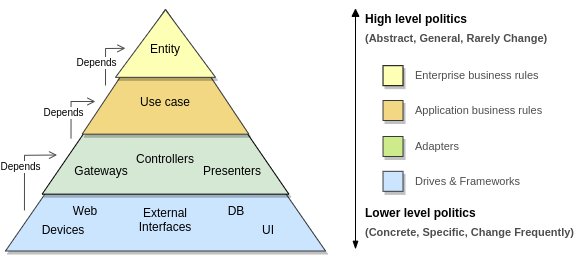

The diagram above was exported from draw.io. Its source (the exported page's mxGraphModel, read from the mxfile embedded in the PNG):
<mxGraphModel dx="2274" dy="683" grid="1" gridSize="10" guides="1" tooltips="1" connect="1" arrows="1" fold="1" page="1" pageScale="1" pageWidth="827" pageHeight="1169" math="0" shadow="0">
  <root>
    <mxCell id="WIyWlLk6GJQsqaUBKTNV-0" />
    <mxCell id="WIyWlLk6GJQsqaUBKTNV-1" parent="WIyWlLk6GJQsqaUBKTNV-0" />
    <mxCell id="UWartbsnmOyDyCdORGE1-28" value="" style="ellipse;whiteSpace=wrap;html=1;aspect=fixed;strokeColor=#6c8ebf;shadow=1;fillColor=#dae8fc;" vertex="1" parent="WIyWlLk6GJQsqaUBKTNV-1">
      <mxGeometry x="236" y="360" width="298" height="298" as="geometry" />
    </mxCell>
    <mxCell id="9Tg2sRls-4RluGiPlR8q-29" value="" style="group" parent="WIyWlLk6GJQsqaUBKTNV-1" vertex="1" connectable="0">
      <mxGeometry x="274.75" y="400" width="220" height="220.0000000000001" as="geometry" />
    </mxCell>
    <mxCell id="_U7rWW6jybsDMGl0pcrX-0" value="" style="ellipse;whiteSpace=wrap;html=1;aspect=fixed;strokeColor=#82b366;fillColor=#d5e8d4;shadow=1;" parent="9Tg2sRls-4RluGiPlR8q-29" vertex="1">
      <mxGeometry y="1.1368683772161603e-13" width="220" height="220" as="geometry" />
    </mxCell>
    <mxCell id="MiU8HtT1tpiTks32SXTl-0" value="" style="ellipse;whiteSpace=wrap;html=1;aspect=fixed;strokeColor=#d6b656;fillColor=#fff2cc;shadow=1;" parent="9Tg2sRls-4RluGiPlR8q-29" vertex="1">
      <mxGeometry x="40" y="40.000000000000114" width="140" height="140" as="geometry" />
    </mxCell>
    <mxCell id="MiU8HtT1tpiTks32SXTl-1" value="&lt;font color=&quot;#403619&quot;&gt;Entity&lt;/font&gt;" style="ellipse;whiteSpace=wrap;html=1;aspect=fixed;strokeColor=#d6b656;fillColor=#fff2cc;shadow=1;" parent="9Tg2sRls-4RluGiPlR8q-29" vertex="1">
      <mxGeometry x="80" y="80.00000000000011" width="60" height="60" as="geometry" />
    </mxCell>
    <mxCell id="qf99Jl2sBswfJUKUz44F-2" value="&lt;font color=&quot;#403619&quot;&gt;Use case&lt;/font&gt;" style="text;html=1;strokeColor=none;fillColor=none;align=center;verticalAlign=middle;whiteSpace=wrap;rounded=0;" parent="9Tg2sRls-4RluGiPlR8q-29" vertex="1">
      <mxGeometry x="83" y="145.0000000000001" width="57" height="20" as="geometry" />
    </mxCell>
    <mxCell id="qf99Jl2sBswfJUKUz44F-3" value="Configuration" style="text;html=1;strokeColor=none;fillColor=none;align=center;verticalAlign=middle;whiteSpace=wrap;rounded=0;rotation=40;fontColor=#3F5731;fontSize=11;" parent="9Tg2sRls-4RluGiPlR8q-29" vertex="1">
      <mxGeometry x="144" y="38.000000000000114" width="57" height="20" as="geometry" />
    </mxCell>
    <mxCell id="qf99Jl2sBswfJUKUz44F-5" value="" style="endArrow=none;html=1;exitX=0;exitY=0.5;exitDx=0;exitDy=0;entryX=0;entryY=0.5;entryDx=0;entryDy=0;strokeColor=#82B366;" parent="9Tg2sRls-4RluGiPlR8q-29" source="_U7rWW6jybsDMGl0pcrX-0" target="MiU8HtT1tpiTks32SXTl-0" edge="1">
      <mxGeometry width="50" height="50" relative="1" as="geometry">
        <mxPoint x="-10" y="155.0000000000001" as="sourcePoint" />
        <mxPoint x="40" y="105.00000000000011" as="targetPoint" />
      </mxGeometry>
    </mxCell>
    <mxCell id="qf99Jl2sBswfJUKUz44F-6" value="" style="endArrow=none;html=1;exitX=0;exitY=0.5;exitDx=0;exitDy=0;entryX=0;entryY=0.5;entryDx=0;entryDy=0;strokeColor=#82B366;" parent="9Tg2sRls-4RluGiPlR8q-29" edge="1">
      <mxGeometry width="50" height="50" relative="1" as="geometry">
        <mxPoint x="180" y="109.7600000000001" as="sourcePoint" />
        <mxPoint x="220" y="109.7600000000001" as="targetPoint" />
      </mxGeometry>
    </mxCell>
    <mxCell id="qf99Jl2sBswfJUKUz44F-7" value="" style="endArrow=none;html=1;entryX=0.5;entryY=1;entryDx=0;entryDy=0;exitX=0.5;exitY=1;exitDx=0;exitDy=0;strokeColor=#82B366;" parent="9Tg2sRls-4RluGiPlR8q-29" source="_U7rWW6jybsDMGl0pcrX-0" target="MiU8HtT1tpiTks32SXTl-0" edge="1">
      <mxGeometry width="50" height="50" relative="1" as="geometry">
        <mxPoint x="67" y="230.0000000000001" as="sourcePoint" />
        <mxPoint x="117" y="180.0000000000001" as="targetPoint" />
      </mxGeometry>
    </mxCell>
    <mxCell id="qf99Jl2sBswfJUKUz44F-8" value="" style="endArrow=none;html=1;entryX=0.5;entryY=1;entryDx=0;entryDy=0;exitX=0.5;exitY=1;exitDx=0;exitDy=0;strokeColor=#82B366;" parent="9Tg2sRls-4RluGiPlR8q-29" edge="1">
      <mxGeometry width="50" height="50" relative="1" as="geometry">
        <mxPoint x="109.75999999999999" y="40" as="sourcePoint" />
        <mxPoint x="109.75999999999999" as="targetPoint" />
      </mxGeometry>
    </mxCell>
    <mxCell id="qf99Jl2sBswfJUKUz44F-9" value="Repositories" style="text;html=1;strokeColor=none;fillColor=none;align=center;verticalAlign=middle;whiteSpace=wrap;rounded=0;rotation=-45;fontColor=#3F5731;fontSize=11;" parent="9Tg2sRls-4RluGiPlR8q-29" vertex="1">
      <mxGeometry x="20" y="37.000000000000114" width="57" height="20" as="geometry" />
    </mxCell>
    <mxCell id="qf99Jl2sBswfJUKUz44F-10" value="Controllers" style="text;html=1;strokeColor=none;fillColor=none;align=center;verticalAlign=middle;whiteSpace=wrap;rounded=0;rotation=45;fontColor=#3F5731;fontSize=11;" parent="9Tg2sRls-4RluGiPlR8q-29" vertex="1">
      <mxGeometry x="18" y="160.0000000000001" width="57" height="20" as="geometry" />
    </mxCell>
    <mxCell id="q3ZKc779-eebRqggXf7E-0" value="Gateways" style="text;html=1;strokeColor=none;fillColor=none;align=center;verticalAlign=middle;whiteSpace=wrap;rounded=0;rotation=-44;fontColor=#3F5731;fontSize=11;" parent="9Tg2sRls-4RluGiPlR8q-29" vertex="1">
      <mxGeometry x="144" y="160.0000000000001" width="57" height="20" as="geometry" />
    </mxCell>
    <mxCell id="RK4MzbLPa0fkfwxckRAX-25" value="" style="group" parent="WIyWlLk6GJQsqaUBKTNV-1" vertex="1" connectable="0">
      <mxGeometry x="-200" y="600" width="341" height="88" as="geometry" />
    </mxCell>
    <mxCell id="RK4MzbLPa0fkfwxckRAX-3" value="&lt;span style=&quot;font-size: 18px&quot;&gt;Workflow&lt;/span&gt;" style="text;strokeColor=none;fillColor=none;html=1;fontSize=24;fontStyle=1;verticalAlign=middle;align=center;" parent="RK4MzbLPa0fkfwxckRAX-25" vertex="1">
      <mxGeometry x="150.5" y="3" width="40" height="40" as="geometry" />
    </mxCell>
    <mxCell id="4CoUrbgJNJKc-2eiNXeb-11" value="Delivery" style="rounded=0;whiteSpace=wrap;html=1;strokeColor=#82b366;fillColor=#d5e8d4;fontSize=11;align=center;" parent="RK4MzbLPa0fkfwxckRAX-25" vertex="1">
      <mxGeometry x="60" y="61" width="60" height="40" as="geometry" />
    </mxCell>
    <mxCell id="4CoUrbgJNJKc-2eiNXeb-12" value="Use case" style="rounded=0;whiteSpace=wrap;html=1;strokeColor=#d6b656;fillColor=#fff2cc;fontSize=11;align=center;" parent="RK4MzbLPa0fkfwxckRAX-25" vertex="1">
      <mxGeometry x="170" y="61" width="60" height="40" as="geometry" />
    </mxCell>
    <mxCell id="4CoUrbgJNJKc-2eiNXeb-16" style="edgeStyle=orthogonalEdgeStyle;rounded=0;orthogonalLoop=1;jettySize=auto;html=1;entryX=0;entryY=0.5;entryDx=0;entryDy=0;startSize=11;endArrow=open;endFill=0;endSize=11;strokeColor=#82b366;strokeWidth=1;fontSize=11;fontColor=#000000;fillColor=#d5e8d4;" parent="RK4MzbLPa0fkfwxckRAX-25" source="4CoUrbgJNJKc-2eiNXeb-11" target="4CoUrbgJNJKc-2eiNXeb-12" edge="1">
      <mxGeometry y="61" as="geometry" />
    </mxCell>
    <mxCell id="_Lwd-vPU6xGsH48t5Dm6-1" value="Use" style="edgeLabel;html=1;align=center;verticalAlign=middle;resizable=0;points=[];fontSize=10;fontColor=#000000;" parent="4CoUrbgJNJKc-2eiNXeb-16" vertex="1" connectable="0">
      <mxGeometry x="0.2803" y="1" relative="1" as="geometry">
        <mxPoint x="-11.72" as="offset" />
      </mxGeometry>
    </mxCell>
    <mxCell id="4CoUrbgJNJKc-2eiNXeb-13" value="Entity" style="rounded=0;whiteSpace=wrap;html=1;strokeColor=#d6b656;fillColor=#fff2cc;fontSize=11;align=center;" parent="RK4MzbLPa0fkfwxckRAX-25" vertex="1">
      <mxGeometry x="281" y="61" width="60" height="40" as="geometry" />
    </mxCell>
    <mxCell id="4CoUrbgJNJKc-2eiNXeb-17" style="edgeStyle=orthogonalEdgeStyle;rounded=0;orthogonalLoop=1;jettySize=auto;html=1;startSize=11;endArrow=open;endFill=0;endSize=11;strokeColor=#d6b656;strokeWidth=1;fontSize=11;fontColor=#000000;fillColor=#fff2cc;" parent="RK4MzbLPa0fkfwxckRAX-25" source="4CoUrbgJNJKc-2eiNXeb-12" target="4CoUrbgJNJKc-2eiNXeb-13" edge="1">
      <mxGeometry y="61" as="geometry" />
    </mxCell>
    <mxCell id="_Lwd-vPU6xGsH48t5Dm6-3" value="Use" style="edgeLabel;html=1;align=center;verticalAlign=middle;resizable=0;points=[];fontSize=10;fontColor=#000000;" parent="4CoUrbgJNJKc-2eiNXeb-17" vertex="1" connectable="0">
      <mxGeometry x="0.2998" relative="1" as="geometry">
        <mxPoint x="-11" y="-1" as="offset" />
      </mxGeometry>
    </mxCell>
    <mxCell id="4CoUrbgJNJKc-2eiNXeb-21" style="edgeStyle=orthogonalEdgeStyle;rounded=0;orthogonalLoop=1;jettySize=auto;html=1;startSize=11;endArrow=open;endFill=0;endSize=11;strokeColor=#82b366;strokeWidth=1;fontSize=11;fontColor=#000000;fillColor=#d5e8d4;" parent="RK4MzbLPa0fkfwxckRAX-25" target="4CoUrbgJNJKc-2eiNXeb-11" edge="1">
      <mxGeometry y="61" as="geometry">
        <mxPoint x="40" y="81" as="sourcePoint" />
      </mxGeometry>
    </mxCell>
    <mxCell id="_Lwd-vPU6xGsH48t5Dm6-10" value="" style="ellipse;whiteSpace=wrap;html=1;aspect=fixed;strokeColor=#666666;fillColor=#f5f5f5;fontSize=10;fontColor=#333333;align=center;" parent="RK4MzbLPa0fkfwxckRAX-25" vertex="1">
      <mxGeometry y="66" width="30" height="30" as="geometry" />
    </mxCell>
    <mxCell id="CutZJS83pBiaedw2176m-0" value="" style="group" parent="WIyWlLk6GJQsqaUBKTNV-1" vertex="1" connectable="0">
      <mxGeometry x="273.5" y="756" width="222.5" height="200" as="geometry" />
    </mxCell>
    <mxCell id="9Tg2sRls-4RluGiPlR8q-31" value="&lt;font style=&quot;font-size: 18px&quot;&gt;Implementation&lt;/font&gt;" style="text;strokeColor=none;fillColor=none;html=1;fontSize=24;fontStyle=1;verticalAlign=middle;align=center;" parent="CutZJS83pBiaedw2176m-0" vertex="1">
      <mxGeometry x="61.25" width="100" height="40" as="geometry" />
    </mxCell>
    <mxCell id="9Tg2sRls-4RluGiPlR8q-32" value="" style="group" parent="CutZJS83pBiaedw2176m-0" vertex="1" connectable="0">
      <mxGeometry y="53" width="222.5" height="147" as="geometry" />
    </mxCell>
    <mxCell id="RSn1VgsHJgHmhhNcvhDq-0" value="User" style="shape=module;align=left;spacingLeft=20;align=center;verticalAlign=middle;fillColor=#fff2cc;fontSize=12;strokeColor=#d6b656;fontColor=#403619;fontStyle=1" parent="9Tg2sRls-4RluGiPlR8q-32" vertex="1">
      <mxGeometry x="4" y="7" width="113" height="51" as="geometry" />
    </mxCell>
    <mxCell id="9Tg2sRls-4RluGiPlR8q-30" value="" style="group" parent="9Tg2sRls-4RluGiPlR8q-32" vertex="1" connectable="0">
      <mxGeometry x="14" y="85" width="208.5" height="62" as="geometry" />
    </mxCell>
    <mxCell id="9Tg2sRls-4RluGiPlR8q-21" value="Repositories" style="text;strokeColor=none;fillColor=none;html=1;fontSize=11;fontStyle=1;verticalAlign=middle;align=left;fontColor=#3F5731;" parent="9Tg2sRls-4RluGiPlR8q-30" vertex="1">
      <mxGeometry x="128.5" y="2" width="80" height="20" as="geometry" />
    </mxCell>
    <mxCell id="9Tg2sRls-4RluGiPlR8q-15" style="edgeStyle=orthogonalEdgeStyle;rounded=0;orthogonalLoop=1;jettySize=auto;html=1;entryX=0;entryY=0.5;entryDx=0;entryDy=0;fontSize=11;fontColor=#3F5731;strokeColor=#3F5731;endArrow=blockThin;endFill=1;" parent="9Tg2sRls-4RluGiPlR8q-30" target="9Tg2sRls-4RluGiPlR8q-21" edge="1">
      <mxGeometry relative="1" as="geometry">
        <Array as="points">
          <mxPoint x="108.5" y="25" />
          <mxPoint x="108.5" y="12" />
        </Array>
        <mxPoint x="100.5" y="24.999999999999886" as="sourcePoint" />
      </mxGeometry>
    </mxCell>
    <mxCell id="9Tg2sRls-4RluGiPlR8q-22" value="Controllers" style="text;strokeColor=none;fillColor=none;html=1;fontSize=11;fontStyle=1;verticalAlign=middle;align=left;fontColor=#3F5731;" parent="9Tg2sRls-4RluGiPlR8q-30" vertex="1">
      <mxGeometry x="128.5" y="22" width="80" height="20" as="geometry" />
    </mxCell>
    <mxCell id="9Tg2sRls-4RluGiPlR8q-16" style="edgeStyle=orthogonalEdgeStyle;rounded=0;orthogonalLoop=1;jettySize=auto;html=1;exitX=0;exitY=0;exitDx=100.5;exitDy=32;exitPerimeter=0;entryX=0;entryY=0.5;entryDx=0;entryDy=0;fontSize=11;fontColor=#3F5731;strokeColor=#3F5731;endArrow=blockThin;endFill=1;" parent="9Tg2sRls-4RluGiPlR8q-30" target="9Tg2sRls-4RluGiPlR8q-22" edge="1">
      <mxGeometry relative="1" as="geometry">
        <mxPoint x="100.5" y="32" as="sourcePoint" />
      </mxGeometry>
    </mxCell>
    <mxCell id="9Tg2sRls-4RluGiPlR8q-23" value="Configuration" style="text;strokeColor=none;fillColor=none;html=1;fontSize=11;fontStyle=1;verticalAlign=middle;align=left;fontColor=#3F5731;" parent="9Tg2sRls-4RluGiPlR8q-30" vertex="1">
      <mxGeometry x="128.5" y="42" width="80" height="20" as="geometry" />
    </mxCell>
    <mxCell id="9Tg2sRls-4RluGiPlR8q-17" style="edgeStyle=orthogonalEdgeStyle;rounded=0;orthogonalLoop=1;jettySize=auto;html=1;entryX=0;entryY=0.5;entryDx=0;entryDy=0;fontSize=11;fontColor=#3F5731;strokeColor=#3F5731;endArrow=blockThin;endFill=1;" parent="9Tg2sRls-4RluGiPlR8q-30" target="9Tg2sRls-4RluGiPlR8q-23" edge="1">
      <mxGeometry relative="1" as="geometry">
        <Array as="points">
          <mxPoint x="108.5" y="40" />
          <mxPoint x="108.5" y="52" />
        </Array>
        <mxPoint x="100.5" y="39.999999999999886" as="sourcePoint" />
      </mxGeometry>
    </mxCell>
    <mxCell id="RSn1VgsHJgHmhhNcvhDq-1" value="Infrastructure" style="shape=module;align=left;spacingLeft=20;align=center;verticalAlign=middle;fillColor=#d5e8d4;fontSize=12;fontStyle=1;strokeColor=#82b366;fontColor=#3F5731;" parent="9Tg2sRls-4RluGiPlR8q-30" vertex="1">
      <mxGeometry x="-10" y="7" width="110" height="50" as="geometry" />
    </mxCell>
    <mxCell id="9Tg2sRls-4RluGiPlR8q-19" value="&amp;nbsp;Use case" style="text;strokeColor=none;fillColor=none;html=1;fontSize=11;fontStyle=1;verticalAlign=middle;align=left;fontColor=#403619;" parent="9Tg2sRls-4RluGiPlR8q-32" vertex="1">
      <mxGeometry x="152.5" y="33" width="50" height="20" as="geometry" />
    </mxCell>
    <mxCell id="9Tg2sRls-4RluGiPlR8q-13" style="edgeStyle=orthogonalEdgeStyle;rounded=0;orthogonalLoop=1;jettySize=auto;html=1;entryX=0;entryY=0.5;entryDx=0;entryDy=0;strokeColor=#73622E;fontSize=11;fontColor=#403619;endArrow=blockThin;endFill=1;" parent="9Tg2sRls-4RluGiPlR8q-32" target="9Tg2sRls-4RluGiPlR8q-19" edge="1">
      <mxGeometry relative="1" as="geometry">
        <Array as="points">
          <mxPoint x="122.5" y="43" />
          <mxPoint x="122.5" y="43" />
        </Array>
        <mxPoint x="116" y="43" as="sourcePoint" />
      </mxGeometry>
    </mxCell>
    <mxCell id="9Tg2sRls-4RluGiPlR8q-20" value="&amp;nbsp;Entity" style="text;strokeColor=none;fillColor=none;html=1;fontSize=11;fontStyle=1;verticalAlign=middle;align=left;fontColor=#403619;" parent="9Tg2sRls-4RluGiPlR8q-32" vertex="1">
      <mxGeometry x="152.5" y="13" width="50" height="20" as="geometry" />
    </mxCell>
    <mxCell id="9Tg2sRls-4RluGiPlR8q-12" style="edgeStyle=orthogonalEdgeStyle;rounded=0;orthogonalLoop=1;jettySize=auto;html=1;entryX=0;entryY=0.5;entryDx=0;entryDy=0;strokeColor=#73622E;fontSize=11;fontColor=#403619;exitX=0;exitY=0;exitDx=102;exitDy=23;exitPerimeter=0;endArrow=blockThin;endFill=1;" parent="9Tg2sRls-4RluGiPlR8q-32" target="9Tg2sRls-4RluGiPlR8q-20" edge="1">
      <mxGeometry relative="1" as="geometry">
        <mxPoint x="116" y="23" as="sourcePoint" />
      </mxGeometry>
    </mxCell>
    <mxCell id="ab973XZaxh5M0EtlRcRE-0" value="" style="group" vertex="1" connectable="0" parent="WIyWlLk6GJQsqaUBKTNV-1">
      <mxGeometry x="-657.52" y="142.83" width="577.52" height="242.67" as="geometry" />
    </mxCell>
    <mxCell id="UWartbsnmOyDyCdORGE1-30" value="" style="triangle;whiteSpace=wrap;html=1;shadow=1;fillColor=#cce5ff;strokeColor=#36393d;rotation=-90;" vertex="1" parent="ab973XZaxh5M0EtlRcRE-0">
      <mxGeometry x="44.5" y="-32.829999999999984" width="231" height="320" as="geometry" />
    </mxCell>
    <mxCell id="UWartbsnmOyDyCdORGE1-32" value="" style="triangle;whiteSpace=wrap;html=1;shadow=1;fillColor=#d5e8d4;rotation=-90;" vertex="1" parent="ab973XZaxh5M0EtlRcRE-0">
      <mxGeometry x="70.00999999999999" y="-27.530000000000015" width="179.99" height="246.7" as="geometry" />
    </mxCell>
    <mxCell id="UWartbsnmOyDyCdORGE1-31" value="" style="triangle;whiteSpace=wrap;html=1;shadow=1;strokeColor=#36393d;rotation=-90;fillColor=#F2D883;" vertex="1" parent="ab973XZaxh5M0EtlRcRE-0">
      <mxGeometry x="97.5" y="-20" width="125" height="166.67" as="geometry" />
    </mxCell>
    <mxCell id="UWartbsnmOyDyCdORGE1-29" value="" style="triangle;whiteSpace=wrap;html=1;shadow=1;strokeColor=#36393d;rotation=-90;fillColor=#FDFFB5;" vertex="1" parent="ab973XZaxh5M0EtlRcRE-0">
      <mxGeometry x="126.25" y="-14.75" width="67.5" height="100" as="geometry" />
    </mxCell>
    <mxCell id="UWartbsnmOyDyCdORGE1-33" value="" style="endArrow=block;startArrow=blockThin;html=1;startFill=1;endFill=1;" edge="1" parent="ab973XZaxh5M0EtlRcRE-0">
      <mxGeometry width="50" height="50" relative="1" as="geometry">
        <mxPoint x="350" y="240.93023255813958" as="sourcePoint" />
        <mxPoint x="350" as="targetPoint" />
      </mxGeometry>
    </mxCell>
    <mxCell id="4Y7QK9LbrmsDs__DC5pj-0" value="Use case" style="text;html=1;strokeColor=none;fillColor=none;align=center;verticalAlign=middle;whiteSpace=wrap;rounded=0;shadow=1;" vertex="1" parent="ab973XZaxh5M0EtlRcRE-0">
      <mxGeometry x="120.01999999999998" y="73.33999999999997" width="79.98" height="39.99" as="geometry" />
    </mxCell>
    <mxCell id="4Y7QK9LbrmsDs__DC5pj-1" value="Entity" style="text;html=1;strokeColor=none;fillColor=none;align=center;verticalAlign=middle;whiteSpace=wrap;rounded=0;shadow=1;" vertex="1" parent="ab973XZaxh5M0EtlRcRE-0">
      <mxGeometry x="120" y="20" width="79.98" height="39.99" as="geometry" />
    </mxCell>
    <mxCell id="4Y7QK9LbrmsDs__DC5pj-2" value="Controllers" style="text;html=1;strokeColor=none;fillColor=none;align=center;verticalAlign=middle;whiteSpace=wrap;rounded=0;shadow=1;" vertex="1" parent="ab973XZaxh5M0EtlRcRE-0">
      <mxGeometry x="120" y="130.00000000000003" width="79.98" height="39.99" as="geometry" />
    </mxCell>
    <mxCell id="4Y7QK9LbrmsDs__DC5pj-3" value="Gateways" style="text;html=1;strokeColor=none;fillColor=none;align=center;verticalAlign=middle;whiteSpace=wrap;rounded=0;shadow=1;" vertex="1" parent="ab973XZaxh5M0EtlRcRE-0">
      <mxGeometry x="56" y="142.00000000000003" width="79.98" height="39.99" as="geometry" />
    </mxCell>
    <mxCell id="4Y7QK9LbrmsDs__DC5pj-4" value="Presenters" style="text;html=1;strokeColor=none;fillColor=none;align=center;verticalAlign=middle;whiteSpace=wrap;rounded=0;shadow=1;" vertex="1" parent="ab973XZaxh5M0EtlRcRE-0">
      <mxGeometry x="186.51" y="142.00000000000003" width="79.98" height="39.99" as="geometry" />
    </mxCell>
    <mxCell id="4Y7QK9LbrmsDs__DC5pj-5" value="External Interfaces" style="text;html=1;strokeColor=none;fillColor=none;align=center;verticalAlign=middle;whiteSpace=wrap;rounded=0;shadow=1;" vertex="1" parent="ab973XZaxh5M0EtlRcRE-0">
      <mxGeometry x="120" y="191.00000000000003" width="79.98" height="39.99" as="geometry" />
    </mxCell>
    <mxCell id="4Y7QK9LbrmsDs__DC5pj-6" value="UI" style="text;html=1;strokeColor=none;fillColor=none;align=center;verticalAlign=middle;whiteSpace=wrap;rounded=0;shadow=1;" vertex="1" parent="ab973XZaxh5M0EtlRcRE-0">
      <mxGeometry x="222.5" y="201.00000000000003" width="79.98" height="39.99" as="geometry" />
    </mxCell>
    <mxCell id="4Y7QK9LbrmsDs__DC5pj-7" value="Devices" style="text;html=1;strokeColor=none;fillColor=none;align=center;verticalAlign=middle;whiteSpace=wrap;rounded=0;shadow=1;" vertex="1" parent="ab973XZaxh5M0EtlRcRE-0">
      <mxGeometry x="17.519999999999982" y="201.00000000000003" width="79.98" height="39.99" as="geometry" />
    </mxCell>
    <mxCell id="4Y7QK9LbrmsDs__DC5pj-8" value="DB" style="text;html=1;strokeColor=none;fillColor=none;align=center;verticalAlign=middle;whiteSpace=wrap;rounded=0;shadow=1;" vertex="1" parent="ab973XZaxh5M0EtlRcRE-0">
      <mxGeometry x="190.51" y="181.99000000000004" width="79.98" height="39.99" as="geometry" />
    </mxCell>
    <mxCell id="4Y7QK9LbrmsDs__DC5pj-9" value="Web" style="text;html=1;strokeColor=none;fillColor=none;align=center;verticalAlign=middle;whiteSpace=wrap;rounded=0;shadow=1;" vertex="1" parent="ab973XZaxh5M0EtlRcRE-0">
      <mxGeometry x="40" y="181.99000000000004" width="79.98" height="39.99" as="geometry" />
    </mxCell>
    <mxCell id="4Y7QK9LbrmsDs__DC5pj-10" value="High level politics" style="text;html=1;strokeColor=none;fillColor=none;align=left;verticalAlign=middle;whiteSpace=wrap;rounded=0;shadow=1;fontStyle=1" vertex="1" parent="ab973XZaxh5M0EtlRcRE-0">
      <mxGeometry x="357.52" width="120" height="20" as="geometry" />
    </mxCell>
    <mxCell id="RgZUmzoJjc1eJl2bbyrV-0" value="(Abstract, General, Rarely Change)" style="text;html=1;strokeColor=none;fillColor=none;align=left;verticalAlign=middle;whiteSpace=wrap;rounded=0;shadow=1;fontSize=11;textOpacity=70;fontStyle=1" vertex="1" parent="ab973XZaxh5M0EtlRcRE-0">
      <mxGeometry x="357.52" y="20" width="220" height="20" as="geometry" />
    </mxCell>
    <mxCell id="RgZUmzoJjc1eJl2bbyrV-1" value="Lower level politics" style="text;html=1;strokeColor=none;fillColor=none;align=left;verticalAlign=middle;whiteSpace=wrap;rounded=0;shadow=1;fontStyle=1" vertex="1" parent="ab973XZaxh5M0EtlRcRE-0">
      <mxGeometry x="357.52" y="194.00000000000003" width="120" height="20" as="geometry" />
    </mxCell>
    <mxCell id="RgZUmzoJjc1eJl2bbyrV-2" value="(Concrete, Specific, Change Frequently)" style="text;html=1;strokeColor=none;fillColor=none;align=left;verticalAlign=middle;whiteSpace=wrap;rounded=0;shadow=1;fontSize=11;textOpacity=70;fontStyle=1" vertex="1" parent="ab973XZaxh5M0EtlRcRE-0">
      <mxGeometry x="357.52" y="214.00000000000003" width="220" height="20" as="geometry" />
    </mxCell>
    <mxCell id="dB7xyRv2LzSCq26v-ymE-8" value="" style="group" vertex="1" connectable="0" parent="ab973XZaxh5M0EtlRcRE-0">
      <mxGeometry x="377.52" y="162.98999999999998" width="180" height="20" as="geometry" />
    </mxCell>
    <mxCell id="dB7xyRv2LzSCq26v-ymE-6" value="" style="whiteSpace=wrap;html=1;aspect=fixed;shadow=1;strokeColor=#36393d;fillColor=#cce5ff;fontSize=13;align=left;" vertex="1" parent="dB7xyRv2LzSCq26v-ymE-8">
      <mxGeometry width="20" height="20" as="geometry" />
    </mxCell>
    <mxCell id="dB7xyRv2LzSCq26v-ymE-7" value="Drives &amp;amp; Frameworks" style="text;html=1;strokeColor=none;fillColor=none;align=left;verticalAlign=middle;whiteSpace=wrap;rounded=0;shadow=1;fontSize=11;textOpacity=70;" vertex="1" parent="dB7xyRv2LzSCq26v-ymE-8">
      <mxGeometry x="30" width="150" height="20" as="geometry" />
    </mxCell>
    <mxCell id="dB7xyRv2LzSCq26v-ymE-9" value="" style="group" vertex="1" connectable="0" parent="ab973XZaxh5M0EtlRcRE-0">
      <mxGeometry x="377.52" y="128.17" width="180" height="20" as="geometry" />
    </mxCell>
    <mxCell id="dB7xyRv2LzSCq26v-ymE-2" value="" style="whiteSpace=wrap;html=1;aspect=fixed;shadow=1;strokeColor=#36393d;fillColor=#cdeb8b;fontSize=13;align=left;" vertex="1" parent="dB7xyRv2LzSCq26v-ymE-9">
      <mxGeometry width="20" height="20" as="geometry" />
    </mxCell>
    <mxCell id="dB7xyRv2LzSCq26v-ymE-5" value="Adapters" style="text;html=1;strokeColor=none;fillColor=none;align=left;verticalAlign=middle;whiteSpace=wrap;rounded=0;shadow=1;fontSize=11;textOpacity=70;" vertex="1" parent="dB7xyRv2LzSCq26v-ymE-9">
      <mxGeometry x="30" width="150" height="20" as="geometry" />
    </mxCell>
    <mxCell id="dB7xyRv2LzSCq26v-ymE-10" value="" style="group" vertex="1" connectable="0" parent="ab973XZaxh5M0EtlRcRE-0">
      <mxGeometry x="377.52" y="92.16999999999999" width="180" height="20" as="geometry" />
    </mxCell>
    <mxCell id="dB7xyRv2LzSCq26v-ymE-1" value="" style="whiteSpace=wrap;html=1;aspect=fixed;shadow=1;strokeColor=#36393d;fontSize=13;align=left;fillColor=#F2D883;" vertex="1" parent="dB7xyRv2LzSCq26v-ymE-10">
      <mxGeometry width="20" height="20" as="geometry" />
    </mxCell>
    <mxCell id="dB7xyRv2LzSCq26v-ymE-4" value="Application business rules" style="text;html=1;strokeColor=none;fillColor=none;align=left;verticalAlign=middle;whiteSpace=wrap;rounded=0;shadow=1;fontSize=11;textOpacity=70;" vertex="1" parent="dB7xyRv2LzSCq26v-ymE-10">
      <mxGeometry x="30" width="150" height="20" as="geometry" />
    </mxCell>
    <mxCell id="dB7xyRv2LzSCq26v-ymE-11" value="" style="group" vertex="1" connectable="0" parent="ab973XZaxh5M0EtlRcRE-0">
      <mxGeometry x="377.52" y="57.339999999999975" width="180" height="20" as="geometry" />
    </mxCell>
    <mxCell id="dB7xyRv2LzSCq26v-ymE-0" value="" style="whiteSpace=wrap;html=1;aspect=fixed;shadow=1;strokeColor=#000000;fillColor=#FDFFB5;fontSize=13;align=left;" vertex="1" parent="dB7xyRv2LzSCq26v-ymE-11">
      <mxGeometry width="20" height="20" as="geometry" />
    </mxCell>
    <mxCell id="dB7xyRv2LzSCq26v-ymE-3" value="Enterprise business rules" style="text;html=1;strokeColor=none;fillColor=none;align=left;verticalAlign=middle;whiteSpace=wrap;rounded=0;shadow=1;fontSize=11;textOpacity=70;" vertex="1" parent="dB7xyRv2LzSCq26v-ymE-11">
      <mxGeometry x="30" width="150" height="20" as="geometry" />
    </mxCell>
  </root>
</mxGraphModel>